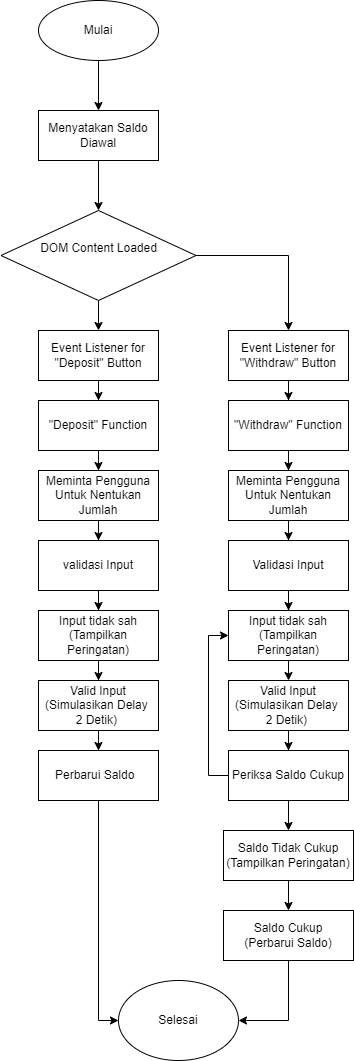

The diagram above was exported from draw.io. Its source (the exported page's mxGraphModel, read from the mxfile embedded in the PNG):
<mxGraphModel dx="1050" dy="607" grid="1" gridSize="10" guides="1" tooltips="1" connect="1" arrows="1" fold="1" page="1" pageScale="1" pageWidth="850" pageHeight="1100" math="0" shadow="0">
  <root>
    <mxCell id="0" />
    <mxCell id="1" parent="0" />
    <mxCell id="5fRW8P0sl-x7F3616VPK-30" style="edgeStyle=orthogonalEdgeStyle;rounded=0;orthogonalLoop=1;jettySize=auto;html=1;" parent="1" source="5fRW8P0sl-x7F3616VPK-1" target="5fRW8P0sl-x7F3616VPK-7" edge="1">
      <mxGeometry relative="1" as="geometry" />
    </mxCell>
    <mxCell id="5fRW8P0sl-x7F3616VPK-1" value="Mulai" style="ellipse;whiteSpace=wrap;html=1;" parent="1" vertex="1">
      <mxGeometry x="231" y="20" width="120" height="60" as="geometry" />
    </mxCell>
    <mxCell id="5fRW8P0sl-x7F3616VPK-31" style="edgeStyle=orthogonalEdgeStyle;rounded=0;orthogonalLoop=1;jettySize=auto;html=1;" parent="1" source="5fRW8P0sl-x7F3616VPK-7" target="5fRW8P0sl-x7F3616VPK-14" edge="1">
      <mxGeometry relative="1" as="geometry" />
    </mxCell>
    <mxCell id="5fRW8P0sl-x7F3616VPK-7" value="Menyatakan Saldo Diawal" style="rounded=0;whiteSpace=wrap;html=1;" parent="1" vertex="1">
      <mxGeometry x="231" y="130" width="120" height="50" as="geometry" />
    </mxCell>
    <mxCell id="5fRW8P0sl-x7F3616VPK-33" style="edgeStyle=orthogonalEdgeStyle;rounded=0;orthogonalLoop=1;jettySize=auto;html=1;" parent="1" source="5fRW8P0sl-x7F3616VPK-11" target="5fRW8P0sl-x7F3616VPK-22" edge="1">
      <mxGeometry relative="1" as="geometry" />
    </mxCell>
    <mxCell id="5fRW8P0sl-x7F3616VPK-11" value="&lt;div&gt;Event Listener for &quot;Deposit&quot; Button&lt;br&gt;&lt;/div&gt;" style="rounded=0;whiteSpace=wrap;html=1;" parent="1" vertex="1">
      <mxGeometry x="231" y="350" width="120" height="50" as="geometry" />
    </mxCell>
    <mxCell id="5fRW8P0sl-x7F3616VPK-39" style="edgeStyle=orthogonalEdgeStyle;rounded=0;orthogonalLoop=1;jettySize=auto;html=1;" parent="1" source="5fRW8P0sl-x7F3616VPK-13" target="5fRW8P0sl-x7F3616VPK-36" edge="1">
      <mxGeometry relative="1" as="geometry" />
    </mxCell>
    <mxCell id="5fRW8P0sl-x7F3616VPK-13" value="&lt;div&gt;Event Listener for &quot;Withdraw&quot; Button&lt;br&gt;&lt;/div&gt;" style="rounded=0;whiteSpace=wrap;html=1;" parent="1" vertex="1">
      <mxGeometry x="421" y="350" width="120" height="50" as="geometry" />
    </mxCell>
    <mxCell id="5fRW8P0sl-x7F3616VPK-29" style="edgeStyle=orthogonalEdgeStyle;rounded=0;orthogonalLoop=1;jettySize=auto;html=1;" parent="1" source="5fRW8P0sl-x7F3616VPK-14" target="5fRW8P0sl-x7F3616VPK-13" edge="1">
      <mxGeometry relative="1" as="geometry" />
    </mxCell>
    <mxCell id="5fRW8P0sl-x7F3616VPK-32" style="edgeStyle=orthogonalEdgeStyle;rounded=0;orthogonalLoop=1;jettySize=auto;html=1;" parent="1" source="5fRW8P0sl-x7F3616VPK-14" target="5fRW8P0sl-x7F3616VPK-11" edge="1">
      <mxGeometry relative="1" as="geometry" />
    </mxCell>
    <mxCell id="5fRW8P0sl-x7F3616VPK-14" value="&#10;&lt;br style=&quot;forced-color-adjust: none;&quot;&gt;DOM Content Loaded&lt;div style=&quot;forced-color-adjust: none;&quot;&gt;&lt;br style=&quot;forced-color-adjust: none; color: rgb(0, 0, 0); font-family: Helvetica; font-size: 12px; font-style: normal; font-variant-ligatures: normal; font-variant-caps: normal; font-weight: 400; letter-spacing: normal; orphans: 2; text-align: center; text-indent: 0px; text-transform: none; widows: 2; word-spacing: 0px; -webkit-text-stroke-width: 0px; white-space: normal; background-color: rgb(251, 251, 251); text-decoration-thickness: initial; text-decoration-style: initial; text-decoration-color: initial;&quot;&gt;&#10;&#10;&lt;/div&gt;" style="rhombus;whiteSpace=wrap;html=1;" parent="1" vertex="1">
      <mxGeometry x="193.5" y="230" width="195" height="90" as="geometry" />
    </mxCell>
    <mxCell id="5fRW8P0sl-x7F3616VPK-34" style="edgeStyle=orthogonalEdgeStyle;rounded=0;orthogonalLoop=1;jettySize=auto;html=1;" parent="1" source="5fRW8P0sl-x7F3616VPK-22" target="5fRW8P0sl-x7F3616VPK-23" edge="1">
      <mxGeometry relative="1" as="geometry" />
    </mxCell>
    <mxCell id="5fRW8P0sl-x7F3616VPK-22" value="&lt;div&gt;&quot;Deposit&quot; Function&lt;br&gt;&lt;/div&gt;" style="rounded=0;whiteSpace=wrap;html=1;" parent="1" vertex="1">
      <mxGeometry x="231" y="420" width="120" height="50" as="geometry" />
    </mxCell>
    <mxCell id="5fRW8P0sl-x7F3616VPK-35" style="edgeStyle=orthogonalEdgeStyle;rounded=0;orthogonalLoop=1;jettySize=auto;html=1;" parent="1" source="5fRW8P0sl-x7F3616VPK-23" target="5fRW8P0sl-x7F3616VPK-26" edge="1">
      <mxGeometry relative="1" as="geometry" />
    </mxCell>
    <mxCell id="5fRW8P0sl-x7F3616VPK-23" value="&lt;div&gt;&lt;div&gt;Meminta Pengguna Untuk Nentukan Jumlah&lt;/div&gt;&lt;/div&gt;" style="rounded=0;whiteSpace=wrap;html=1;" parent="1" vertex="1">
      <mxGeometry x="231" y="490" width="120" height="50" as="geometry" />
    </mxCell>
    <mxCell id="5fRW8P0sl-x7F3616VPK-46" style="edgeStyle=orthogonalEdgeStyle;rounded=0;orthogonalLoop=1;jettySize=auto;html=1;" parent="1" source="5fRW8P0sl-x7F3616VPK-26" target="5fRW8P0sl-x7F3616VPK-42" edge="1">
      <mxGeometry relative="1" as="geometry" />
    </mxCell>
    <mxCell id="5fRW8P0sl-x7F3616VPK-26" value="&lt;div&gt;validasi Input&lt;br&gt;&lt;/div&gt;" style="rounded=0;whiteSpace=wrap;html=1;" parent="1" vertex="1">
      <mxGeometry x="231" y="560" width="120" height="50" as="geometry" />
    </mxCell>
    <mxCell id="5fRW8P0sl-x7F3616VPK-40" style="edgeStyle=orthogonalEdgeStyle;rounded=0;orthogonalLoop=1;jettySize=auto;html=1;" parent="1" source="5fRW8P0sl-x7F3616VPK-36" target="5fRW8P0sl-x7F3616VPK-37" edge="1">
      <mxGeometry relative="1" as="geometry" />
    </mxCell>
    <mxCell id="5fRW8P0sl-x7F3616VPK-36" value="&lt;div&gt;&quot;Withdraw&quot; Function&lt;br&gt;&lt;/div&gt;" style="rounded=0;whiteSpace=wrap;html=1;" parent="1" vertex="1">
      <mxGeometry x="421" y="420" width="120" height="50" as="geometry" />
    </mxCell>
    <mxCell id="5fRW8P0sl-x7F3616VPK-41" style="edgeStyle=orthogonalEdgeStyle;rounded=0;orthogonalLoop=1;jettySize=auto;html=1;" parent="1" source="5fRW8P0sl-x7F3616VPK-37" target="5fRW8P0sl-x7F3616VPK-38" edge="1">
      <mxGeometry relative="1" as="geometry" />
    </mxCell>
    <mxCell id="5fRW8P0sl-x7F3616VPK-37" value="&lt;div&gt;Meminta Pengguna Untuk Nentukan Jumlah&lt;br&gt;&lt;/div&gt;" style="rounded=0;whiteSpace=wrap;html=1;" parent="1" vertex="1">
      <mxGeometry x="421" y="490" width="120" height="50" as="geometry" />
    </mxCell>
    <mxCell id="5fRW8P0sl-x7F3616VPK-49" value="" style="edgeStyle=orthogonalEdgeStyle;rounded=0;orthogonalLoop=1;jettySize=auto;html=1;" parent="1" source="5fRW8P0sl-x7F3616VPK-38" target="5fRW8P0sl-x7F3616VPK-45" edge="1">
      <mxGeometry relative="1" as="geometry" />
    </mxCell>
    <mxCell id="5fRW8P0sl-x7F3616VPK-50" style="edgeStyle=orthogonalEdgeStyle;rounded=0;orthogonalLoop=1;jettySize=auto;html=1;" parent="1" source="5fRW8P0sl-x7F3616VPK-38" target="5fRW8P0sl-x7F3616VPK-44" edge="1">
      <mxGeometry relative="1" as="geometry" />
    </mxCell>
    <mxCell id="5fRW8P0sl-x7F3616VPK-38" value="&lt;div&gt;Validasi Input&lt;br&gt;&lt;/div&gt;" style="rounded=0;whiteSpace=wrap;html=1;" parent="1" vertex="1">
      <mxGeometry x="421" y="560" width="120" height="50" as="geometry" />
    </mxCell>
    <mxCell id="5fRW8P0sl-x7F3616VPK-48" value="" style="edgeStyle=orthogonalEdgeStyle;rounded=0;orthogonalLoop=1;jettySize=auto;html=1;" parent="1" source="5fRW8P0sl-x7F3616VPK-42" target="5fRW8P0sl-x7F3616VPK-47" edge="1">
      <mxGeometry relative="1" as="geometry" />
    </mxCell>
    <mxCell id="5fRW8P0sl-x7F3616VPK-42" value="&lt;div&gt;Input tidak sah&lt;br&gt;&lt;/div&gt;&lt;div&gt;(Tampilkan Peringatan)&lt;br&gt;&lt;/div&gt;" style="rounded=0;whiteSpace=wrap;html=1;" parent="1" vertex="1">
      <mxGeometry x="231" y="630" width="120" height="50" as="geometry" />
    </mxCell>
    <mxCell id="5fRW8P0sl-x7F3616VPK-44" value="&lt;div&gt;&lt;div&gt;Input tidak sah&lt;br&gt;&lt;/div&gt;&lt;div&gt;(Tampilkan Peringatan)&lt;/div&gt;&lt;/div&gt;" style="rounded=0;whiteSpace=wrap;html=1;" parent="1" vertex="1">
      <mxGeometry x="421" y="630" width="120" height="50" as="geometry" />
    </mxCell>
    <mxCell id="5fRW8P0sl-x7F3616VPK-54" style="edgeStyle=orthogonalEdgeStyle;rounded=0;orthogonalLoop=1;jettySize=auto;html=1;entryX=0.5;entryY=0;entryDx=0;entryDy=0;" parent="1" source="5fRW8P0sl-x7F3616VPK-45" target="5fRW8P0sl-x7F3616VPK-52" edge="1">
      <mxGeometry relative="1" as="geometry" />
    </mxCell>
    <mxCell id="5fRW8P0sl-x7F3616VPK-45" value="&lt;div&gt;&lt;div&gt;Valid Input&lt;br&gt;&lt;/div&gt;&lt;div&gt;(Simulasikan Delay&amp;nbsp;&lt;/div&gt;&lt;div&gt;2 Detik)&amp;nbsp;&lt;/div&gt;&lt;/div&gt;" style="rounded=0;whiteSpace=wrap;html=1;" parent="1" vertex="1">
      <mxGeometry x="421" y="700" width="120" height="50" as="geometry" />
    </mxCell>
    <mxCell id="5fRW8P0sl-x7F3616VPK-55" value="" style="edgeStyle=orthogonalEdgeStyle;rounded=0;orthogonalLoop=1;jettySize=auto;html=1;" parent="1" source="5fRW8P0sl-x7F3616VPK-47" target="5fRW8P0sl-x7F3616VPK-51" edge="1">
      <mxGeometry relative="1" as="geometry" />
    </mxCell>
    <mxCell id="5fRW8P0sl-x7F3616VPK-47" value="&lt;div&gt;Valid Input&lt;br&gt;&lt;/div&gt;&lt;div&gt;(Simulasikan Delay&amp;nbsp;&lt;/div&gt;&lt;div&gt;2 Detik)&amp;nbsp;&lt;br&gt;&lt;/div&gt;" style="rounded=0;whiteSpace=wrap;html=1;" parent="1" vertex="1">
      <mxGeometry x="231" y="700" width="120" height="50" as="geometry" />
    </mxCell>
    <mxCell id="5fRW8P0sl-x7F3616VPK-64" style="edgeStyle=orthogonalEdgeStyle;rounded=0;orthogonalLoop=1;jettySize=auto;html=1;entryX=0;entryY=0.5;entryDx=0;entryDy=0;" parent="1" source="5fRW8P0sl-x7F3616VPK-51" target="5fRW8P0sl-x7F3616VPK-62" edge="1">
      <mxGeometry relative="1" as="geometry" />
    </mxCell>
    <mxCell id="5fRW8P0sl-x7F3616VPK-51" value="&lt;div&gt;Perbarui Saldo&amp;nbsp;&amp;nbsp;&lt;br&gt;&lt;/div&gt;" style="rounded=0;whiteSpace=wrap;html=1;" parent="1" vertex="1">
      <mxGeometry x="231" y="770" width="120" height="50" as="geometry" />
    </mxCell>
    <mxCell id="5fRW8P0sl-x7F3616VPK-53" style="edgeStyle=orthogonalEdgeStyle;rounded=0;orthogonalLoop=1;jettySize=auto;html=1;entryX=0;entryY=0.5;entryDx=0;entryDy=0;" parent="1" source="5fRW8P0sl-x7F3616VPK-52" target="5fRW8P0sl-x7F3616VPK-44" edge="1">
      <mxGeometry relative="1" as="geometry">
        <Array as="points">
          <mxPoint x="401" y="795" />
          <mxPoint x="401" y="655" />
        </Array>
      </mxGeometry>
    </mxCell>
    <mxCell id="5fRW8P0sl-x7F3616VPK-57" style="edgeStyle=orthogonalEdgeStyle;rounded=0;orthogonalLoop=1;jettySize=auto;html=1;" parent="1" source="5fRW8P0sl-x7F3616VPK-52" target="5fRW8P0sl-x7F3616VPK-56" edge="1">
      <mxGeometry relative="1" as="geometry" />
    </mxCell>
    <mxCell id="5fRW8P0sl-x7F3616VPK-52" value="&lt;div&gt;Periksa Saldo Cukup&lt;br&gt;&lt;/div&gt;" style="rounded=0;whiteSpace=wrap;html=1;" parent="1" vertex="1">
      <mxGeometry x="421" y="770" width="120" height="50" as="geometry" />
    </mxCell>
    <mxCell id="5fRW8P0sl-x7F3616VPK-59" style="edgeStyle=orthogonalEdgeStyle;rounded=0;orthogonalLoop=1;jettySize=auto;html=1;entryX=0.5;entryY=0;entryDx=0;entryDy=0;" parent="1" source="5fRW8P0sl-x7F3616VPK-56" target="5fRW8P0sl-x7F3616VPK-58" edge="1">
      <mxGeometry relative="1" as="geometry" />
    </mxCell>
    <mxCell id="5fRW8P0sl-x7F3616VPK-56" value="&lt;div&gt;Saldo Tidak Cukup&lt;br&gt;&lt;/div&gt;&lt;div&gt;(Tampilkan Peringatan)&lt;/div&gt;" style="rounded=0;whiteSpace=wrap;html=1;" parent="1" vertex="1">
      <mxGeometry x="416" y="850" width="130" height="50" as="geometry" />
    </mxCell>
    <mxCell id="5fRW8P0sl-x7F3616VPK-58" value="&lt;div&gt;Saldo Cukup&lt;br&gt;&lt;/div&gt;&lt;div&gt;(Perbarui Saldo)&lt;/div&gt;" style="rounded=0;whiteSpace=wrap;html=1;" parent="1" vertex="1">
      <mxGeometry x="416" y="930" width="130" height="50" as="geometry" />
    </mxCell>
    <mxCell id="5fRW8P0sl-x7F3616VPK-62" value="&lt;div&gt;Selesai&lt;/div&gt;" style="ellipse;whiteSpace=wrap;html=1;" parent="1" vertex="1">
      <mxGeometry x="311" y="1000" width="120" height="80" as="geometry" />
    </mxCell>
    <mxCell id="5fRW8P0sl-x7F3616VPK-63" style="edgeStyle=orthogonalEdgeStyle;rounded=0;orthogonalLoop=1;jettySize=auto;html=1;entryX=1;entryY=0.5;entryDx=0;entryDy=0;" parent="1" source="5fRW8P0sl-x7F3616VPK-58" target="5fRW8P0sl-x7F3616VPK-62" edge="1">
      <mxGeometry relative="1" as="geometry" />
    </mxCell>
  </root>
</mxGraphModel>